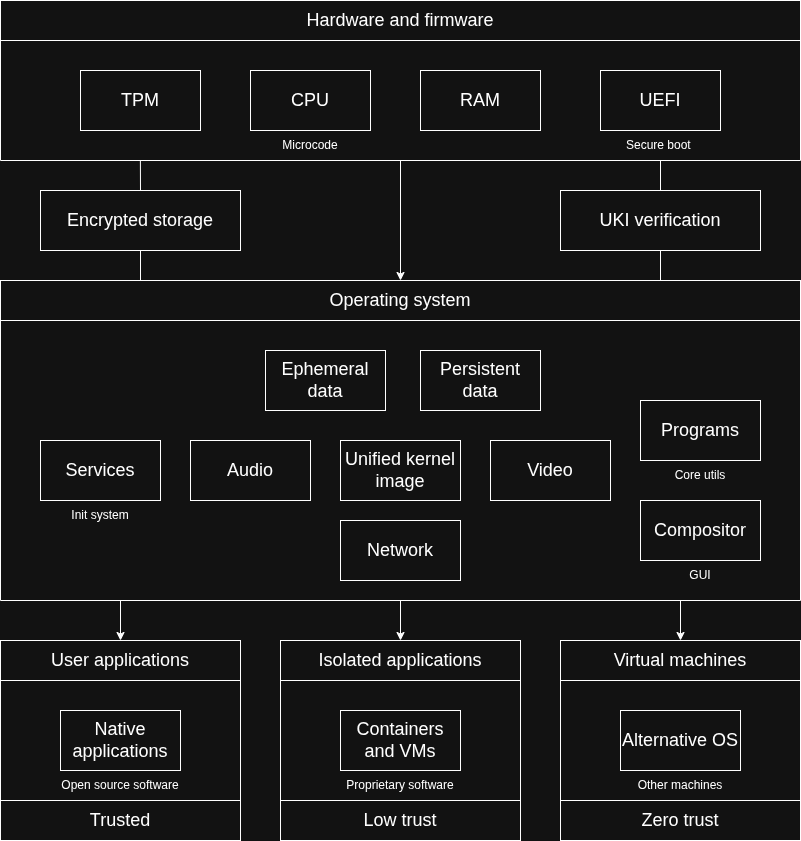

The diagram above was exported from draw.io. Its source (the exported page's mxGraphModel, read from the mxfile embedded in the PNG):
<mxGraphModel dx="2317" dy="1268" grid="1" gridSize="10" guides="1" tooltips="1" connect="1" arrows="1" fold="1" page="1" pageScale="1" pageWidth="850" pageHeight="1100" math="0" shadow="0">
  <root>
    <mxCell id="0" />
    <mxCell id="1" parent="0" />
    <mxCell id="txw89agszNSzFUcylt9p-1" parent="1" style="swimlane;startSize=0;" value="" vertex="1">
      <mxGeometry height="160" width="800" x="40" y="40" as="geometry">
        <mxRectangle height="40" width="50" x="280" y="40" as="alternateBounds" />
      </mxGeometry>
    </mxCell>
    <mxCell id="txw89agszNSzFUcylt9p-4" parent="txw89agszNSzFUcylt9p-1" style="whiteSpace=wrap;html=1;" value="&lt;font style=&quot;font-size: 18px;&quot;&gt;TPM&lt;/font&gt;" vertex="1">
      <mxGeometry height="60" width="120" x="80" y="70" as="geometry" />
    </mxCell>
    <mxCell id="txw89agszNSzFUcylt9p-9" parent="txw89agszNSzFUcylt9p-1" style="whiteSpace=wrap;html=1;" value="&lt;span style=&quot;font-size: 18px;&quot;&gt;UEFI&lt;/span&gt;" vertex="1">
      <mxGeometry height="60" width="120" x="600" y="70" as="geometry" />
    </mxCell>
    <mxCell id="txw89agszNSzFUcylt9p-23" parent="txw89agszNSzFUcylt9p-1" style="whiteSpace=wrap;html=1;" value="&lt;span style=&quot;font-size: 18px;&quot;&gt;Hardware and firmware&lt;/span&gt;" vertex="1">
      <mxGeometry height="40" width="800" as="geometry" />
    </mxCell>
    <mxCell id="ebuxcstGG3XJ9UkOnSJw-9" parent="txw89agszNSzFUcylt9p-1" style="whiteSpace=wrap;html=1;" value="&lt;span style=&quot;font-size: 18px;&quot;&gt;CPU&lt;/span&gt;" vertex="1">
      <mxGeometry height="60" width="120" x="250" y="70" as="geometry" />
    </mxCell>
    <mxCell id="ebuxcstGG3XJ9UkOnSJw-10" parent="txw89agszNSzFUcylt9p-1" style="whiteSpace=wrap;html=1;" value="&lt;font style=&quot;font-size: 18px;&quot;&gt;RAM&lt;/font&gt;" vertex="1">
      <mxGeometry height="60" width="120" x="420" y="70" as="geometry" />
    </mxCell>
    <mxCell id="ebuxcstGG3XJ9UkOnSJw-24" parent="txw89agszNSzFUcylt9p-1" style="text;html=1;whiteSpace=wrap;strokeColor=none;fillColor=none;align=center;verticalAlign=middle;rounded=0;" value="Microcode" vertex="1">
      <mxGeometry height="30" width="60" x="280" y="130" as="geometry" />
    </mxCell>
    <mxCell id="ebuxcstGG3XJ9UkOnSJw-25" parent="txw89agszNSzFUcylt9p-1" style="text;html=1;whiteSpace=wrap;strokeColor=none;fillColor=none;align=center;verticalAlign=middle;rounded=0;" value="Secure boot&amp;nbsp;" vertex="1">
      <mxGeometry height="30" width="120" x="600" y="130" as="geometry" />
    </mxCell>
    <mxCell id="txw89agszNSzFUcylt9p-2" parent="1" style="swimlane;startSize=0;" value="" vertex="1">
      <mxGeometry height="320" width="800" x="40" y="320" as="geometry">
        <mxRectangle height="40" width="50" x="120" y="360" as="alternateBounds" />
      </mxGeometry>
    </mxCell>
    <mxCell id="txw89agszNSzFUcylt9p-10" parent="txw89agszNSzFUcylt9p-2" style="whiteSpace=wrap;html=1;" value="&lt;font style=&quot;font-size: 18px;&quot;&gt;Unified kernel image&lt;/font&gt;" vertex="1">
      <mxGeometry height="60" width="120" x="340" y="160" as="geometry" />
    </mxCell>
    <mxCell id="txw89agszNSzFUcylt9p-11" parent="txw89agszNSzFUcylt9p-2" style="whiteSpace=wrap;html=1;" value="&lt;span style=&quot;font-size: 18px;&quot;&gt;Services&lt;/span&gt;" vertex="1">
      <mxGeometry height="60" width="120" x="40" y="160" as="geometry" />
    </mxCell>
    <mxCell id="txw89agszNSzFUcylt9p-12" parent="txw89agszNSzFUcylt9p-2" style="whiteSpace=wrap;html=1;" value="&lt;span style=&quot;font-size: 18px;&quot;&gt;Compositor&lt;/span&gt;" vertex="1">
      <mxGeometry height="60" width="120" x="640" y="220" as="geometry" />
    </mxCell>
    <mxCell id="txw89agszNSzFUcylt9p-22" parent="txw89agszNSzFUcylt9p-2" style="whiteSpace=wrap;html=1;" value="&lt;span style=&quot;font-size: 18px;&quot;&gt;Programs&lt;/span&gt;" vertex="1">
      <mxGeometry height="60" width="120" x="640" y="120" as="geometry" />
    </mxCell>
    <mxCell id="txw89agszNSzFUcylt9p-24" parent="txw89agszNSzFUcylt9p-2" style="whiteSpace=wrap;html=1;" value="&lt;span style=&quot;font-size: 18px;&quot;&gt;Operating system&lt;/span&gt;" vertex="1">
      <mxGeometry height="40" width="800" as="geometry" />
    </mxCell>
    <mxCell id="txw89agszNSzFUcylt9p-28" parent="txw89agszNSzFUcylt9p-2" style="whiteSpace=wrap;html=1;" value="&lt;span style=&quot;font-size: 18px;&quot;&gt;Audio&lt;/span&gt;" vertex="1">
      <mxGeometry height="60" width="120" x="190" y="160" as="geometry" />
    </mxCell>
    <mxCell id="txw89agszNSzFUcylt9p-29" parent="txw89agszNSzFUcylt9p-2" style="whiteSpace=wrap;html=1;" value="&lt;span style=&quot;font-size: 18px;&quot;&gt;Network&lt;/span&gt;" vertex="1">
      <mxGeometry height="60" width="120" x="340" y="240" as="geometry" />
    </mxCell>
    <mxCell id="txw89agszNSzFUcylt9p-30" parent="txw89agszNSzFUcylt9p-2" style="whiteSpace=wrap;html=1;" value="&lt;span style=&quot;font-size: 18px;&quot;&gt;Video&lt;/span&gt;" vertex="1">
      <mxGeometry height="60" width="120" x="490" y="160" as="geometry" />
    </mxCell>
    <mxCell id="ebuxcstGG3XJ9UkOnSJw-21" parent="txw89agszNSzFUcylt9p-2" style="whiteSpace=wrap;html=1;" value="&lt;span style=&quot;font-size: 18px;&quot;&gt;Persistent data&lt;/span&gt;" vertex="1">
      <mxGeometry height="60" width="120" x="420" y="70" as="geometry" />
    </mxCell>
    <mxCell id="ebuxcstGG3XJ9UkOnSJw-22" parent="txw89agszNSzFUcylt9p-2" style="whiteSpace=wrap;html=1;" value="&lt;span style=&quot;font-size: 18px;&quot;&gt;Ephemeral data&lt;/span&gt;" vertex="1">
      <mxGeometry height="60" width="120" x="265" y="70" as="geometry" />
    </mxCell>
    <mxCell id="ebuxcstGG3XJ9UkOnSJw-35" parent="txw89agszNSzFUcylt9p-2" style="text;html=1;whiteSpace=wrap;strokeColor=none;fillColor=none;align=center;verticalAlign=middle;rounded=0;" value="Core utils" vertex="1">
      <mxGeometry height="30" width="120" x="640" y="180" as="geometry" />
    </mxCell>
    <mxCell id="ebuxcstGG3XJ9UkOnSJw-36" parent="txw89agszNSzFUcylt9p-2" style="text;html=1;whiteSpace=wrap;strokeColor=none;fillColor=none;align=center;verticalAlign=middle;rounded=0;" value="GUI" vertex="1">
      <mxGeometry height="30" width="120" x="640" y="280" as="geometry" />
    </mxCell>
    <mxCell id="ebuxcstGG3XJ9UkOnSJw-37" parent="txw89agszNSzFUcylt9p-2" style="text;html=1;whiteSpace=wrap;strokeColor=none;fillColor=none;align=center;verticalAlign=middle;rounded=0;" value="Init system" vertex="1">
      <mxGeometry height="30" width="120" x="40" y="220" as="geometry" />
    </mxCell>
    <mxCell id="txw89agszNSzFUcylt9p-3" parent="1" style="swimlane;startSize=0;" value="" vertex="1">
      <mxGeometry height="160" width="240" x="40" y="680" as="geometry">
        <mxRectangle height="40" width="50" x="280" y="40" as="alternateBounds" />
      </mxGeometry>
    </mxCell>
    <mxCell id="txw89agszNSzFUcylt9p-25" parent="txw89agszNSzFUcylt9p-3" style="whiteSpace=wrap;html=1;" value="&lt;span style=&quot;font-size: 18px;&quot;&gt;User applications&lt;/span&gt;" vertex="1">
      <mxGeometry height="40" width="240" as="geometry" />
    </mxCell>
    <mxCell id="txw89agszNSzFUcylt9p-33" parent="txw89agszNSzFUcylt9p-3" style="whiteSpace=wrap;html=1;" value="&lt;span style=&quot;font-size: 18px;&quot;&gt;Native applications&lt;/span&gt;" vertex="1">
      <mxGeometry height="60" width="120" x="60" y="70" as="geometry" />
    </mxCell>
    <mxCell id="ebuxcstGG3XJ9UkOnSJw-33" parent="txw89agszNSzFUcylt9p-3" style="text;html=1;whiteSpace=wrap;strokeColor=none;fillColor=none;align=center;verticalAlign=middle;rounded=0;" value="Open source software" vertex="1">
      <mxGeometry height="30" width="120" x="60" y="130" as="geometry" />
    </mxCell>
    <mxCell id="txw89agszNSzFUcylt9p-7" parent="1" style="whiteSpace=wrap;html=1;" value="&lt;font style=&quot;font-size: 18px;&quot;&gt;Encrypted storage&lt;/font&gt;" vertex="1">
      <mxGeometry height="60" width="200" x="80" y="230" as="geometry" />
    </mxCell>
    <mxCell id="txw89agszNSzFUcylt9p-15" parent="1" style="swimlane;startSize=0;" value="" vertex="1">
      <mxGeometry height="160" width="240" x="320" y="680" as="geometry">
        <mxRectangle height="40" width="50" x="280" y="40" as="alternateBounds" />
      </mxGeometry>
    </mxCell>
    <mxCell id="txw89agszNSzFUcylt9p-26" parent="txw89agszNSzFUcylt9p-15" style="whiteSpace=wrap;html=1;" value="&lt;span style=&quot;font-size: 18px;&quot;&gt;Isolated applications&lt;/span&gt;" vertex="1">
      <mxGeometry height="40" width="240" as="geometry" />
    </mxCell>
    <mxCell id="txw89agszNSzFUcylt9p-34" parent="txw89agszNSzFUcylt9p-15" style="whiteSpace=wrap;html=1;" value="&lt;span style=&quot;font-size: 18px;&quot;&gt;Containers and VMs&lt;/span&gt;" vertex="1">
      <mxGeometry height="60" width="120" x="60" y="70" as="geometry" />
    </mxCell>
    <mxCell id="ebuxcstGG3XJ9UkOnSJw-34" parent="txw89agszNSzFUcylt9p-15" style="text;html=1;whiteSpace=wrap;strokeColor=none;fillColor=none;align=center;verticalAlign=middle;rounded=0;" value="Proprietary software" vertex="1">
      <mxGeometry height="30" width="120" x="60" y="130" as="geometry" />
    </mxCell>
    <mxCell id="txw89agszNSzFUcylt9p-19" parent="1" style="swimlane;startSize=0;" value="" vertex="1">
      <mxGeometry height="160" width="240" x="600" y="680" as="geometry">
        <mxRectangle height="40" width="50" x="280" y="40" as="alternateBounds" />
      </mxGeometry>
    </mxCell>
    <mxCell id="txw89agszNSzFUcylt9p-27" parent="txw89agszNSzFUcylt9p-19" style="whiteSpace=wrap;html=1;" value="&lt;span style=&quot;font-size: 18px;&quot;&gt;Virtual machines&lt;/span&gt;" vertex="1">
      <mxGeometry height="40" width="240" as="geometry" />
    </mxCell>
    <mxCell id="txw89agszNSzFUcylt9p-35" parent="txw89agszNSzFUcylt9p-19" style="whiteSpace=wrap;html=1;" value="&lt;span style=&quot;font-size: 18px;&quot;&gt;Alternative OS&lt;/span&gt;" vertex="1">
      <mxGeometry height="60" width="120" x="60" y="70" as="geometry" />
    </mxCell>
    <mxCell id="ebuxcstGG3XJ9UkOnSJw-38" parent="txw89agszNSzFUcylt9p-19" style="text;html=1;whiteSpace=wrap;strokeColor=none;fillColor=none;align=center;verticalAlign=middle;rounded=0;" value="Other machines" vertex="1">
      <mxGeometry height="30" width="120" x="60" y="130" as="geometry" />
    </mxCell>
    <mxCell id="ebuxcstGG3XJ9UkOnSJw-4" edge="1" parent="1" source="txw89agszNSzFUcylt9p-2" style="endArrow=classic;html=1;rounded=0;exitX=0.15;exitY=1;exitDx=0;exitDy=0;exitPerimeter=0;entryX=0.5;entryY=0;entryDx=0;entryDy=0;" target="txw89agszNSzFUcylt9p-25" value="">
      <mxGeometry height="50" relative="1" width="50" as="geometry">
        <mxPoint x="440" y="680" as="sourcePoint" />
        <mxPoint x="490" y="630" as="targetPoint" />
      </mxGeometry>
    </mxCell>
    <mxCell id="ebuxcstGG3XJ9UkOnSJw-5" edge="1" parent="1" source="txw89agszNSzFUcylt9p-2" style="endArrow=classic;html=1;rounded=0;exitX=0.5;exitY=1;exitDx=0;exitDy=0;entryX=0.5;entryY=0;entryDx=0;entryDy=0;" target="txw89agszNSzFUcylt9p-26" value="">
      <mxGeometry height="50" relative="1" width="50" as="geometry">
        <mxPoint x="440" y="680" as="sourcePoint" />
        <mxPoint x="490" y="630" as="targetPoint" />
      </mxGeometry>
    </mxCell>
    <mxCell id="ebuxcstGG3XJ9UkOnSJw-6" edge="1" parent="1" source="txw89agszNSzFUcylt9p-2" style="endArrow=classic;html=1;rounded=0;exitX=0.85;exitY=1;exitDx=0;exitDy=0;exitPerimeter=0;entryX=0.5;entryY=0;entryDx=0;entryDy=0;" target="txw89agszNSzFUcylt9p-27" value="">
      <mxGeometry height="50" relative="1" width="50" as="geometry">
        <mxPoint x="440" y="680" as="sourcePoint" />
        <mxPoint x="490" y="630" as="targetPoint" />
      </mxGeometry>
    </mxCell>
    <mxCell id="ebuxcstGG3XJ9UkOnSJw-26" parent="1" style="whiteSpace=wrap;html=1;" value="&lt;font style=&quot;font-size: 18px;&quot;&gt;UKI verification&lt;/font&gt;" vertex="1">
      <mxGeometry height="60" width="200" x="600" y="230" as="geometry" />
    </mxCell>
    <mxCell id="ebuxcstGG3XJ9UkOnSJw-27" edge="1" parent="1" source="txw89agszNSzFUcylt9p-1" style="endArrow=classic;html=1;rounded=0;exitX=0.5;exitY=1;exitDx=0;exitDy=0;entryX=0.5;entryY=0;entryDx=0;entryDy=0;" target="txw89agszNSzFUcylt9p-24" value="">
      <mxGeometry height="50" relative="1" width="50" as="geometry">
        <mxPoint x="330" y="260" as="sourcePoint" />
        <mxPoint x="380" y="210" as="targetPoint" />
      </mxGeometry>
    </mxCell>
    <mxCell id="ebuxcstGG3XJ9UkOnSJw-28" edge="1" parent="1" source="txw89agszNSzFUcylt9p-24" style="endArrow=none;html=1;rounded=0;entryX=0.5;entryY=1;entryDx=0;entryDy=0;exitX=0.175;exitY=0.005;exitDx=0;exitDy=0;exitPerimeter=0;" target="txw89agszNSzFUcylt9p-7" value="">
      <mxGeometry height="50" relative="1" width="50" as="geometry">
        <mxPoint x="120" y="380" as="sourcePoint" />
        <mxPoint x="170" y="330" as="targetPoint" />
      </mxGeometry>
    </mxCell>
    <mxCell id="ebuxcstGG3XJ9UkOnSJw-29" edge="1" parent="1" source="txw89agszNSzFUcylt9p-7" style="endArrow=none;html=1;rounded=0;entryX=0.5;entryY=1;entryDx=0;entryDy=0;exitX=0.5;exitY=0;exitDx=0;exitDy=0;" value="">
      <mxGeometry height="50" relative="1" width="50" as="geometry">
        <mxPoint x="190" y="220" as="sourcePoint" />
        <mxPoint x="179.88" y="200" as="targetPoint" />
      </mxGeometry>
    </mxCell>
    <mxCell id="ebuxcstGG3XJ9UkOnSJw-30" edge="1" parent="1" source="ebuxcstGG3XJ9UkOnSJw-26" style="endArrow=none;html=1;rounded=0;exitX=0.5;exitY=0;exitDx=0;exitDy=0;entryX=0.5;entryY=1;entryDx=0;entryDy=0;" target="ebuxcstGG3XJ9UkOnSJw-25" value="">
      <mxGeometry height="50" relative="1" width="50" as="geometry">
        <mxPoint x="600" y="300" as="sourcePoint" />
        <mxPoint x="710" y="220" as="targetPoint" />
      </mxGeometry>
    </mxCell>
    <mxCell id="ebuxcstGG3XJ9UkOnSJw-31" edge="1" parent="1" source="txw89agszNSzFUcylt9p-24" style="endArrow=none;html=1;rounded=0;entryX=0.5;entryY=1;entryDx=0;entryDy=0;exitX=0.825;exitY=0.001;exitDx=0;exitDy=0;exitPerimeter=0;" target="ebuxcstGG3XJ9UkOnSJw-26" value="">
      <mxGeometry height="50" relative="1" width="50" as="geometry">
        <mxPoint x="700" y="310" as="sourcePoint" />
        <mxPoint x="710" y="300" as="targetPoint" />
      </mxGeometry>
    </mxCell>
    <mxCell id="EzZX2XqGpIpInmZl8H4J-2" parent="1" style="whiteSpace=wrap;html=1;" value="&lt;span style=&quot;font-size: 18px;&quot;&gt;Trusted&lt;/span&gt;" vertex="1">
      <mxGeometry height="40" width="240" x="40" y="840" as="geometry" />
    </mxCell>
    <mxCell id="EzZX2XqGpIpInmZl8H4J-3" parent="1" style="whiteSpace=wrap;html=1;" value="&lt;span style=&quot;font-size: 18px;&quot;&gt;Low trust&lt;/span&gt;" vertex="1">
      <mxGeometry height="40" width="240" x="320" y="840" as="geometry" />
    </mxCell>
    <mxCell id="EzZX2XqGpIpInmZl8H4J-4" parent="1" style="whiteSpace=wrap;html=1;" value="&lt;span style=&quot;font-size: 18px;&quot;&gt;Zero trust&lt;/span&gt;" vertex="1">
      <mxGeometry height="40" width="240" x="600" y="840" as="geometry" />
    </mxCell>
  </root>
</mxGraphModel>